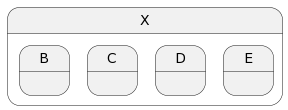

The diagram above was rendered by PlantUML. Its source (embedded in the PNG):
@startuml
state X { 
 state B 
 state C 
 state D 
 state E 
 }
@enduml